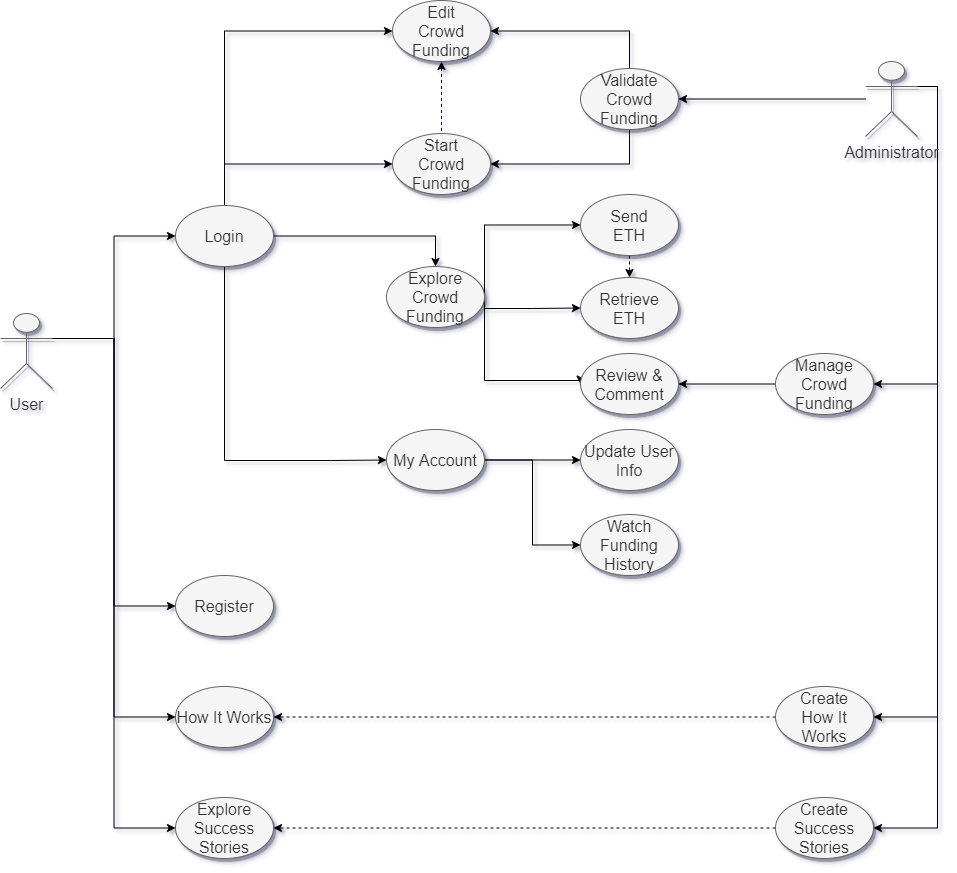

The diagram above was exported from draw.io. Its source (the exported page's mxGraphModel, read from the mxfile embedded in the PNG):
<mxGraphModel dx="1438" dy="948" grid="0" gridSize="10" guides="1" tooltips="1" connect="1" arrows="1" fold="1" page="0" pageScale="1" pageWidth="850" pageHeight="1100" math="0" shadow="1">
  <root>
    <mxCell id="0" />
    <mxCell id="1" parent="0" />
    <mxCell id="OPFod578eXgT8bPSJPrq-62" style="edgeStyle=orthogonalEdgeStyle;rounded=0;orthogonalLoop=1;jettySize=auto;html=1;exitX=1;exitY=0.3333333333333333;exitDx=0;exitDy=0;exitPerimeter=0;entryX=0;entryY=0.5;entryDx=0;entryDy=0;endArrow=classic;endFill=1;" edge="1" parent="1" source="OPFod578eXgT8bPSJPrq-4" target="OPFod578eXgT8bPSJPrq-6">
      <mxGeometry relative="1" as="geometry" />
    </mxCell>
    <mxCell id="OPFod578eXgT8bPSJPrq-63" style="edgeStyle=orthogonalEdgeStyle;rounded=0;orthogonalLoop=1;jettySize=auto;html=1;exitX=1;exitY=0.3333333333333333;exitDx=0;exitDy=0;exitPerimeter=0;entryX=0;entryY=0.5;entryDx=0;entryDy=0;endArrow=classic;endFill=1;" edge="1" parent="1" source="OPFod578eXgT8bPSJPrq-4" target="OPFod578eXgT8bPSJPrq-7">
      <mxGeometry relative="1" as="geometry" />
    </mxCell>
    <mxCell id="OPFod578eXgT8bPSJPrq-64" style="edgeStyle=orthogonalEdgeStyle;rounded=0;orthogonalLoop=1;jettySize=auto;html=1;exitX=1;exitY=0.3333333333333333;exitDx=0;exitDy=0;exitPerimeter=0;entryX=0;entryY=0.5;entryDx=0;entryDy=0;endArrow=classic;endFill=1;" edge="1" parent="1" source="OPFod578eXgT8bPSJPrq-4" target="OPFod578eXgT8bPSJPrq-60">
      <mxGeometry relative="1" as="geometry" />
    </mxCell>
    <mxCell id="OPFod578eXgT8bPSJPrq-76" style="edgeStyle=orthogonalEdgeStyle;rounded=0;orthogonalLoop=1;jettySize=auto;html=1;exitX=1;exitY=0.3333333333333333;exitDx=0;exitDy=0;exitPerimeter=0;entryX=0;entryY=0.5;entryDx=0;entryDy=0;startArrow=none;startFill=0;endArrow=classic;endFill=1;" edge="1" parent="1" source="OPFod578eXgT8bPSJPrq-4" target="OPFod578eXgT8bPSJPrq-74">
      <mxGeometry relative="1" as="geometry" />
    </mxCell>
    <mxCell id="OPFod578eXgT8bPSJPrq-4" value="&lt;font style=&quot;font-size: 16px&quot;&gt;User&lt;/font&gt;" style="shape=umlActor;verticalLabelPosition=bottom;verticalAlign=top;html=1;outlineConnect=0;rounded=1;shadow=1;fillColor=#f5f5f5;strokeColor=#666666;fontColor=#333333;" vertex="1" parent="1">
      <mxGeometry x="-84" y="169" width="52" height="75" as="geometry" />
    </mxCell>
    <mxCell id="OPFod578eXgT8bPSJPrq-27" style="edgeStyle=orthogonalEdgeStyle;rounded=0;orthogonalLoop=1;jettySize=auto;html=1;entryX=0.5;entryY=0;entryDx=0;entryDy=0;" edge="1" parent="1" source="OPFod578eXgT8bPSJPrq-6" target="OPFod578eXgT8bPSJPrq-15">
      <mxGeometry relative="1" as="geometry" />
    </mxCell>
    <mxCell id="OPFod578eXgT8bPSJPrq-30" style="edgeStyle=orthogonalEdgeStyle;rounded=0;orthogonalLoop=1;jettySize=auto;html=1;entryX=0;entryY=0.5;entryDx=0;entryDy=0;" edge="1" parent="1" source="OPFod578eXgT8bPSJPrq-6" target="OPFod578eXgT8bPSJPrq-29">
      <mxGeometry relative="1" as="geometry">
        <Array as="points">
          <mxPoint x="140" y="316" />
          <mxPoint x="246" y="316" />
        </Array>
      </mxGeometry>
    </mxCell>
    <mxCell id="OPFod578eXgT8bPSJPrq-49" style="edgeStyle=orthogonalEdgeStyle;rounded=0;orthogonalLoop=1;jettySize=auto;html=1;exitX=0.5;exitY=0;exitDx=0;exitDy=0;entryX=0;entryY=0.5;entryDx=0;entryDy=0;endArrow=classic;endFill=1;" edge="1" parent="1" source="OPFod578eXgT8bPSJPrq-6" target="OPFod578eXgT8bPSJPrq-40">
      <mxGeometry relative="1" as="geometry" />
    </mxCell>
    <mxCell id="OPFod578eXgT8bPSJPrq-51" style="edgeStyle=orthogonalEdgeStyle;rounded=0;orthogonalLoop=1;jettySize=auto;html=1;exitX=0.5;exitY=0;exitDx=0;exitDy=0;entryX=0;entryY=0.5;entryDx=0;entryDy=0;endArrow=classic;endFill=1;" edge="1" parent="1" source="OPFod578eXgT8bPSJPrq-6" target="OPFod578eXgT8bPSJPrq-8">
      <mxGeometry relative="1" as="geometry" />
    </mxCell>
    <mxCell id="OPFod578eXgT8bPSJPrq-6" value="&lt;font style=&quot;font-size: 16px&quot;&gt;Login&lt;/font&gt;" style="ellipse;whiteSpace=wrap;html=1;rounded=1;shadow=1;fillColor=#f5f5f5;strokeColor=#666666;fontColor=#333333;" vertex="1" parent="1">
      <mxGeometry x="91" y="61" width="98" height="61" as="geometry" />
    </mxCell>
    <mxCell id="OPFod578eXgT8bPSJPrq-7" value="&lt;font style=&quot;font-size: 16px&quot;&gt;Register&lt;/font&gt;" style="ellipse;whiteSpace=wrap;html=1;rounded=1;shadow=1;fillColor=#f5f5f5;strokeColor=#666666;fontColor=#333333;" vertex="1" parent="1">
      <mxGeometry x="91" y="431" width="98" height="61" as="geometry" />
    </mxCell>
    <mxCell id="OPFod578eXgT8bPSJPrq-8" value="&lt;span style=&quot;font-size: 16px&quot;&gt;Start&lt;br&gt;Crowd Funding&lt;br&gt;&lt;/span&gt;" style="ellipse;whiteSpace=wrap;html=1;rounded=1;shadow=1;fillColor=#f5f5f5;strokeColor=#666666;fontColor=#333333;" vertex="1" parent="1">
      <mxGeometry x="308" y="-11" width="98" height="61" as="geometry" />
    </mxCell>
    <mxCell id="OPFod578eXgT8bPSJPrq-24" style="edgeStyle=orthogonalEdgeStyle;rounded=0;orthogonalLoop=1;jettySize=auto;html=1;entryX=0;entryY=0.5;entryDx=0;entryDy=0;" edge="1" parent="1" source="OPFod578eXgT8bPSJPrq-15" target="OPFod578eXgT8bPSJPrq-22">
      <mxGeometry relative="1" as="geometry">
        <Array as="points">
          <mxPoint x="400" y="81" />
        </Array>
      </mxGeometry>
    </mxCell>
    <mxCell id="OPFod578eXgT8bPSJPrq-34" style="edgeStyle=orthogonalEdgeStyle;rounded=0;orthogonalLoop=1;jettySize=auto;html=1;exitX=1;exitY=0.5;exitDx=0;exitDy=0;entryX=0;entryY=0.5;entryDx=0;entryDy=0;" edge="1" parent="1" source="OPFod578eXgT8bPSJPrq-15" target="OPFod578eXgT8bPSJPrq-33">
      <mxGeometry relative="1" as="geometry">
        <Array as="points">
          <mxPoint x="400" y="164" />
          <mxPoint x="448" y="164" />
        </Array>
      </mxGeometry>
    </mxCell>
    <mxCell id="OPFod578eXgT8bPSJPrq-35" style="edgeStyle=orthogonalEdgeStyle;rounded=0;orthogonalLoop=1;jettySize=auto;html=1;exitX=1;exitY=0.5;exitDx=0;exitDy=0;entryX=0;entryY=0.5;entryDx=0;entryDy=0;" edge="1" parent="1" source="OPFod578eXgT8bPSJPrq-15" target="OPFod578eXgT8bPSJPrq-23">
      <mxGeometry relative="1" as="geometry">
        <Array as="points">
          <mxPoint x="400" y="236" />
        </Array>
      </mxGeometry>
    </mxCell>
    <mxCell id="OPFod578eXgT8bPSJPrq-15" value="&lt;span style=&quot;font-size: 16px&quot;&gt;Explore Crowd&lt;br&gt;&lt;/span&gt;&lt;span style=&quot;font-size: 16px&quot;&gt;Funding&lt;/span&gt;" style="ellipse;whiteSpace=wrap;html=1;rounded=1;shadow=1;fillColor=#f5f5f5;strokeColor=#666666;fontColor=#333333;" vertex="1" parent="1">
      <mxGeometry x="302" y="122" width="98" height="61" as="geometry" />
    </mxCell>
    <mxCell id="OPFod578eXgT8bPSJPrq-52" style="edgeStyle=orthogonalEdgeStyle;rounded=0;orthogonalLoop=1;jettySize=auto;html=1;endArrow=classic;endFill=1;" edge="1" parent="1" source="OPFod578eXgT8bPSJPrq-19" target="OPFod578eXgT8bPSJPrq-45">
      <mxGeometry relative="1" as="geometry" />
    </mxCell>
    <mxCell id="OPFod578eXgT8bPSJPrq-77" style="edgeStyle=orthogonalEdgeStyle;rounded=0;orthogonalLoop=1;jettySize=auto;html=1;exitX=1;exitY=0.3333333333333333;exitDx=0;exitDy=0;exitPerimeter=0;entryX=1;entryY=0.5;entryDx=0;entryDy=0;startArrow=none;startFill=0;endArrow=classic;endFill=1;" edge="1" parent="1" source="OPFod578eXgT8bPSJPrq-19" target="OPFod578eXgT8bPSJPrq-73">
      <mxGeometry relative="1" as="geometry" />
    </mxCell>
    <mxCell id="OPFod578eXgT8bPSJPrq-80" style="edgeStyle=orthogonalEdgeStyle;rounded=0;orthogonalLoop=1;jettySize=auto;html=1;exitX=1;exitY=0.3333333333333333;exitDx=0;exitDy=0;exitPerimeter=0;entryX=1;entryY=0.5;entryDx=0;entryDy=0;startArrow=none;startFill=0;endArrow=classic;endFill=1;" edge="1" parent="1" source="OPFod578eXgT8bPSJPrq-19" target="OPFod578eXgT8bPSJPrq-79">
      <mxGeometry relative="1" as="geometry" />
    </mxCell>
    <mxCell id="OPFod578eXgT8bPSJPrq-82" style="edgeStyle=orthogonalEdgeStyle;rounded=0;orthogonalLoop=1;jettySize=auto;html=1;exitX=1;exitY=0.3333333333333333;exitDx=0;exitDy=0;exitPerimeter=0;entryX=1;entryY=0.5;entryDx=0;entryDy=0;startArrow=none;startFill=0;endArrow=classic;endFill=1;" edge="1" parent="1" source="OPFod578eXgT8bPSJPrq-19" target="OPFod578eXgT8bPSJPrq-67">
      <mxGeometry relative="1" as="geometry" />
    </mxCell>
    <mxCell id="OPFod578eXgT8bPSJPrq-19" value="&lt;span style=&quot;font-size: 16px&quot;&gt;Administrator&lt;/span&gt;" style="shape=umlActor;verticalLabelPosition=bottom;verticalAlign=top;html=1;outlineConnect=0;rounded=1;shadow=1;fillColor=#f5f5f5;strokeColor=#666666;fontColor=#333333;" vertex="1" parent="1">
      <mxGeometry x="781" y="-83" width="52" height="75" as="geometry" />
    </mxCell>
    <mxCell id="OPFod578eXgT8bPSJPrq-84" style="edgeStyle=orthogonalEdgeStyle;rounded=0;orthogonalLoop=1;jettySize=auto;html=1;exitX=0.5;exitY=1;exitDx=0;exitDy=0;entryX=0.5;entryY=0;entryDx=0;entryDy=0;startArrow=none;startFill=0;endArrow=classic;endFill=1;dashed=1;" edge="1" parent="1" source="OPFod578eXgT8bPSJPrq-22" target="OPFod578eXgT8bPSJPrq-33">
      <mxGeometry relative="1" as="geometry" />
    </mxCell>
    <mxCell id="OPFod578eXgT8bPSJPrq-22" value="&lt;span style=&quot;font-size: 16px&quot;&gt;Send&lt;br&gt;ETH&lt;br&gt;&lt;/span&gt;" style="ellipse;whiteSpace=wrap;html=1;rounded=1;shadow=1;fillColor=#f5f5f5;strokeColor=#666666;fontColor=#333333;" vertex="1" parent="1">
      <mxGeometry x="496" y="50" width="98" height="61" as="geometry" />
    </mxCell>
    <mxCell id="OPFod578eXgT8bPSJPrq-23" value="&lt;span style=&quot;font-size: 16px&quot;&gt;Review &amp;amp; Comment&lt;/span&gt;" style="ellipse;whiteSpace=wrap;html=1;rounded=1;shadow=1;fillColor=#f5f5f5;strokeColor=#666666;fontColor=#333333;" vertex="1" parent="1">
      <mxGeometry x="496" y="209" width="98" height="61" as="geometry" />
    </mxCell>
    <mxCell id="OPFod578eXgT8bPSJPrq-43" style="edgeStyle=orthogonalEdgeStyle;rounded=0;orthogonalLoop=1;jettySize=auto;html=1;exitX=1;exitY=0.5;exitDx=0;exitDy=0;endArrow=classic;endFill=1;" edge="1" parent="1" source="OPFod578eXgT8bPSJPrq-29" target="OPFod578eXgT8bPSJPrq-39">
      <mxGeometry relative="1" as="geometry" />
    </mxCell>
    <mxCell id="OPFod578eXgT8bPSJPrq-66" style="edgeStyle=orthogonalEdgeStyle;rounded=0;orthogonalLoop=1;jettySize=auto;html=1;exitX=1;exitY=0.5;exitDx=0;exitDy=0;entryX=0;entryY=0.5;entryDx=0;entryDy=0;endArrow=classic;endFill=1;" edge="1" parent="1" source="OPFod578eXgT8bPSJPrq-29" target="OPFod578eXgT8bPSJPrq-42">
      <mxGeometry relative="1" as="geometry" />
    </mxCell>
    <mxCell id="OPFod578eXgT8bPSJPrq-29" value="&lt;span style=&quot;font-size: 16px&quot;&gt;My Account&lt;/span&gt;" style="ellipse;whiteSpace=wrap;html=1;rounded=1;shadow=1;fillColor=#f5f5f5;strokeColor=#666666;fontColor=#333333;" vertex="1" parent="1">
      <mxGeometry x="302" y="285" width="98" height="61" as="geometry" />
    </mxCell>
    <mxCell id="OPFod578eXgT8bPSJPrq-33" value="&lt;span style=&quot;font-size: 16px&quot;&gt;Retrieve ETH&lt;br&gt;&lt;/span&gt;" style="ellipse;whiteSpace=wrap;html=1;rounded=1;shadow=1;fillColor=#f5f5f5;strokeColor=#666666;fontColor=#333333;" vertex="1" parent="1">
      <mxGeometry x="496" y="133" width="98" height="61" as="geometry" />
    </mxCell>
    <mxCell id="OPFod578eXgT8bPSJPrq-39" value="&lt;span style=&quot;font-size: 16px&quot;&gt;Update User Info&lt;/span&gt;" style="ellipse;whiteSpace=wrap;html=1;rounded=1;shadow=1;fillColor=#f5f5f5;strokeColor=#666666;fontColor=#333333;" vertex="1" parent="1">
      <mxGeometry x="496" y="285" width="98" height="61" as="geometry" />
    </mxCell>
    <mxCell id="OPFod578eXgT8bPSJPrq-72" style="edgeStyle=orthogonalEdgeStyle;rounded=0;orthogonalLoop=1;jettySize=auto;html=1;endArrow=none;endFill=0;dashed=1;startArrow=classic;startFill=1;" edge="1" parent="1" source="OPFod578eXgT8bPSJPrq-40" target="OPFod578eXgT8bPSJPrq-8">
      <mxGeometry relative="1" as="geometry" />
    </mxCell>
    <mxCell id="OPFod578eXgT8bPSJPrq-40" value="&lt;span style=&quot;font-size: 16px&quot;&gt;Edit&lt;br&gt;Crowd Funding&lt;br&gt;&lt;/span&gt;" style="ellipse;whiteSpace=wrap;html=1;rounded=1;shadow=1;fillColor=#f5f5f5;strokeColor=#666666;fontColor=#333333;" vertex="1" parent="1">
      <mxGeometry x="308" y="-144" width="98" height="61" as="geometry" />
    </mxCell>
    <mxCell id="OPFod578eXgT8bPSJPrq-42" value="&lt;span style=&quot;font-size: 16px&quot;&gt;Watch Funding History&lt;/span&gt;" style="ellipse;whiteSpace=wrap;html=1;rounded=1;shadow=1;fillColor=#f5f5f5;strokeColor=#666666;fontColor=#333333;" vertex="1" parent="1">
      <mxGeometry x="496" y="370" width="98" height="61" as="geometry" />
    </mxCell>
    <mxCell id="OPFod578eXgT8bPSJPrq-54" style="edgeStyle=orthogonalEdgeStyle;rounded=0;orthogonalLoop=1;jettySize=auto;html=1;exitX=0.5;exitY=0;exitDx=0;exitDy=0;entryX=1;entryY=0.5;entryDx=0;entryDy=0;endArrow=classic;endFill=1;" edge="1" parent="1" source="OPFod578eXgT8bPSJPrq-45" target="OPFod578eXgT8bPSJPrq-40">
      <mxGeometry relative="1" as="geometry" />
    </mxCell>
    <mxCell id="OPFod578eXgT8bPSJPrq-59" style="edgeStyle=orthogonalEdgeStyle;rounded=0;orthogonalLoop=1;jettySize=auto;html=1;exitX=0.5;exitY=1;exitDx=0;exitDy=0;entryX=1;entryY=0.5;entryDx=0;entryDy=0;endArrow=classic;endFill=1;" edge="1" parent="1" source="OPFod578eXgT8bPSJPrq-45" target="OPFod578eXgT8bPSJPrq-8">
      <mxGeometry relative="1" as="geometry" />
    </mxCell>
    <mxCell id="OPFod578eXgT8bPSJPrq-45" value="&lt;span style=&quot;font-size: 16px&quot;&gt;Validate Crowd Funding&lt;br&gt;&lt;/span&gt;" style="ellipse;whiteSpace=wrap;html=1;rounded=1;shadow=1;fillColor=#f5f5f5;strokeColor=#666666;fontColor=#333333;" vertex="1" parent="1">
      <mxGeometry x="496" y="-76" width="98" height="61" as="geometry" />
    </mxCell>
    <mxCell id="OPFod578eXgT8bPSJPrq-60" value="&lt;font style=&quot;font-size: 16px&quot;&gt;How It Works&lt;/font&gt;" style="ellipse;whiteSpace=wrap;html=1;rounded=1;shadow=1;fillColor=#f5f5f5;strokeColor=#666666;fontColor=#333333;" vertex="1" parent="1">
      <mxGeometry x="91" y="542" width="98" height="61" as="geometry" />
    </mxCell>
    <mxCell id="OPFod578eXgT8bPSJPrq-83" style="edgeStyle=orthogonalEdgeStyle;rounded=0;orthogonalLoop=1;jettySize=auto;html=1;entryX=1;entryY=0.5;entryDx=0;entryDy=0;startArrow=none;startFill=0;endArrow=classic;endFill=1;" edge="1" parent="1" source="OPFod578eXgT8bPSJPrq-67" target="OPFod578eXgT8bPSJPrq-23">
      <mxGeometry relative="1" as="geometry" />
    </mxCell>
    <mxCell id="OPFod578eXgT8bPSJPrq-67" value="&lt;span style=&quot;font-size: 16px&quot;&gt;Manage&lt;br&gt;Crowd Funding&lt;br&gt;&lt;/span&gt;" style="ellipse;whiteSpace=wrap;html=1;rounded=1;shadow=1;fillColor=#f5f5f5;strokeColor=#666666;fontColor=#333333;" vertex="1" parent="1">
      <mxGeometry x="691" y="209" width="98" height="61" as="geometry" />
    </mxCell>
    <mxCell id="OPFod578eXgT8bPSJPrq-78" style="edgeStyle=orthogonalEdgeStyle;rounded=0;orthogonalLoop=1;jettySize=auto;html=1;entryX=1;entryY=0.5;entryDx=0;entryDy=0;startArrow=none;startFill=0;endArrow=classic;endFill=1;dashed=1;" edge="1" parent="1" source="OPFod578eXgT8bPSJPrq-73" target="OPFod578eXgT8bPSJPrq-74">
      <mxGeometry relative="1" as="geometry" />
    </mxCell>
    <mxCell id="OPFod578eXgT8bPSJPrq-73" value="&lt;span style=&quot;font-size: 16px&quot;&gt;Create&lt;br&gt;Success&lt;br&gt;Stories&lt;br&gt;&lt;/span&gt;" style="ellipse;whiteSpace=wrap;html=1;rounded=1;shadow=1;fillColor=#f5f5f5;strokeColor=#666666;fontColor=#333333;" vertex="1" parent="1">
      <mxGeometry x="691" y="653" width="98" height="61" as="geometry" />
    </mxCell>
    <mxCell id="OPFod578eXgT8bPSJPrq-74" value="&lt;font style=&quot;font-size: 16px&quot;&gt;Explore&lt;br&gt;Success Stories&lt;/font&gt;" style="ellipse;whiteSpace=wrap;html=1;rounded=1;shadow=1;fillColor=#f5f5f5;strokeColor=#666666;fontColor=#333333;" vertex="1" parent="1">
      <mxGeometry x="91" y="653" width="98" height="61" as="geometry" />
    </mxCell>
    <mxCell id="OPFod578eXgT8bPSJPrq-85" style="edgeStyle=orthogonalEdgeStyle;rounded=0;orthogonalLoop=1;jettySize=auto;html=1;exitX=0;exitY=0.5;exitDx=0;exitDy=0;dashed=1;startArrow=none;startFill=0;endArrow=classic;endFill=1;" edge="1" parent="1" source="OPFod578eXgT8bPSJPrq-79" target="OPFod578eXgT8bPSJPrq-60">
      <mxGeometry relative="1" as="geometry" />
    </mxCell>
    <mxCell id="OPFod578eXgT8bPSJPrq-79" value="&lt;span style=&quot;font-size: 16px&quot;&gt;Create&lt;br&gt;How It&lt;br&gt;Works&lt;br&gt;&lt;/span&gt;" style="ellipse;whiteSpace=wrap;html=1;rounded=1;shadow=1;fillColor=#f5f5f5;strokeColor=#666666;fontColor=#333333;" vertex="1" parent="1">
      <mxGeometry x="691" y="542" width="98" height="61" as="geometry" />
    </mxCell>
  </root>
</mxGraphModel>